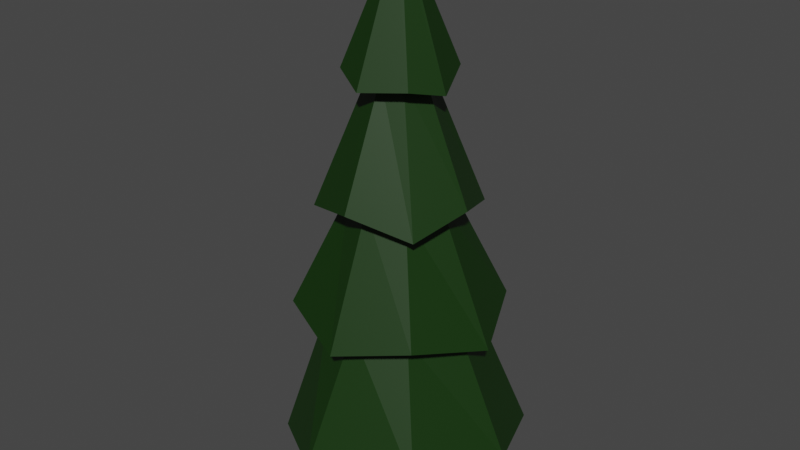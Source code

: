 # Source: PineTree.blend  (saved by Blender 2.80.75; exported with 4.5.12 LTS)
import bpy
from mathutils import Matrix  # noqa: F401  (used for matrix-valued properties, if any)

bpy.ops.wm.read_factory_settings(use_empty=True)
scene = bpy.context.scene
scene.name = 'Scene'

# ---- collections
col_collection = bpy.data.collections.new('Collection'); scene.collection.children.link(col_collection)

# ---- materials (node trees are filled in below, after node groups)
mat_material_002 = bpy.data.materials.new('Material.002')
mat_material_002.use_transparent_shadow = False
mat_material_001 = bpy.data.materials.new('Material.001')
mat_material_001.use_transparent_shadow = False

# ---- material node trees
mat_material_002.use_nodes = True; mat_material_002.node_tree.nodes.clear()
_N = mat_material_002.node_tree.nodes; _L = mat_material_002.node_tree.links
n0 = _N.new('ShaderNodeOutputMaterial'); n0.name = 'Material Output'; n0.location = (300, 300)
n1 = _N.new('ShaderNodeBsdfPrincipled'); n1.name = 'Principled BSDF'; n1.location = (10, 300)
n1.distribution = 'GGX'
n1.subsurface_method = 'BURLEY'
n1.inputs[0].default_value = (0.004929, 0.03106, 0.0009395, 1.0)
n1.inputs[3].default_value = 1.45
n1.inputs[27].default_value = (0.0, 0.0, 0.0, 1.0)
n1.inputs[28].default_value = 1.0
_L.new(n1.outputs[0], n0.inputs[0])
n0.is_active_output = True
mat_material_001.use_nodes = True; mat_material_001.node_tree.nodes.clear()
_N = mat_material_001.node_tree.nodes; _L = mat_material_001.node_tree.links
n0 = _N.new('ShaderNodeOutputMaterial'); n0.name = 'Material Output'; n0.location = (300, 300)
n1 = _N.new('ShaderNodeBsdfPrincipled'); n1.name = 'Principled BSDF'; n1.location = (10, 300)
n1.distribution = 'GGX'
n1.subsurface_method = 'BURLEY'
n1.inputs[0].default_value = (0.004422, 0.003814, 0.001782, 1.0)
n1.inputs[3].default_value = 1.45
n1.inputs[27].default_value = (0.0, 0.0, 0.0, 1.0)
n1.inputs[28].default_value = 1.0
_L.new(n1.outputs[0], n0.inputs[0])
n0.is_active_output = True

# ---- world
world_world = bpy.data.worlds.new('World'); scene.world = world_world
world_world.use_nodes = True; world_world.node_tree.nodes.clear()
_N = world_world.node_tree.nodes; _L = world_world.node_tree.links
n0 = _N.new('ShaderNodeOutputWorld'); n0.name = 'World Output'; n0.location = (300, 300)
n1 = _N.new('ShaderNodeBackground'); n1.name = 'Background'; n1.location = (10, 300)
n1.inputs[0].default_value = (0.05088, 0.05088, 0.05088, 1.0)
_L.new(n1.outputs[0], n0.inputs[0])
n0.is_active_output = True
world_world.color = (0.05088, 0.05088, 0.05088)
world_world.use_sun_shadow = False
world_world.sun_shadow_jitter_overblur = 0.0

# ---- meshes
me_cylinder_003 = bpy.data.meshes.new('Cylinder.003')
me_cylinder_003.from_pydata([(0.0, 1.0, -2.59), (-6.978e-09, 0.06337, 2.59), (0.7071, 0.7071, -2.59), (0.04481, 0.04481, 2.59), (1.0, -4.371e-08, -2.59), (0.06337, 4.208e-09, 2.59), (0.7071, -0.7071, -2.59), (0.04481, -0.04481, 2.59), (-8.742e-08, -1.0, -2.59), (-1.252e-08, -0.06337, 2.59), (-0.7071, -0.7071, -2.59), (-0.04481, -0.04481, 2.59), (-1.0, 1.192e-08, -2.59), (-0.06337, 7.734e-09, 2.59), (-0.7071, 0.7071, -2.59), (-0.04481, 0.04481, 2.59), (-3.489e-09, 0.5317, 0.0), (0.376, 0.376, 0.0), (0.5317, -1.975e-08, 0.0), (0.376, -0.376, 0.0), (-4.997e-08, -0.5317, 0.0), (-0.376, -0.376, 0.0), (-0.5317, 9.829e-09, 0.0), (-0.376, 0.376, 0.0), (-5.234e-09, 0.2975, 1.295), (0.2104, 0.2104, 1.295), (0.2975, -7.771e-09, 1.295), (0.2104, -0.2104, 1.295), (-3.124e-08, -0.2975, 1.295), (-0.2104, -0.2104, 1.295), (-0.2975, 8.782e-09, 1.295), (-0.2104, 0.2104, 1.295), (0.5415, 0.5415, -1.295), (0.7658, -3.173e-08, -1.295), (0.5415, -0.5415, -1.295), (-6.87e-08, -0.7658, -1.295), (-0.5415, -0.5415, -1.295), (-0.7658, 1.088e-08, -1.295), (-0.5415, 0.5415, -1.295), (-1.745e-09, 0.7658, -1.295), (-1.242e-09, 0.5821, 1.334), (0.4116, 0.4116, 1.334), (0.5919, -0.0464, 1.177), (0.4224, -0.4004, 1.265), (-0.03381, -0.6036, 1.219), (-0.4116, -0.4116, 1.334), (-0.5872, -0.02764, 1.24), (-0.4116, 0.4116, 1.334), (0.6165, 0.6083, -0.1246), (0.8438, -3.572e-08, 0.03758), (0.6505, -0.5958, -0.1448), (-7.014e-08, -0.8438, 0.03758), (-0.6078, -0.6371, -0.1033), (-0.8438, 1.123e-08, 0.03758), (-0.6104, 0.61, -0.1665), (3.633e-09, 0.8438, 0.03758), (0.0632, 1.14, -1.333), (0.807, 0.807, -1.228), (1.144, 0.02123, -1.45), (0.807, -0.807, -1.228), (0.04675, -1.155, -1.388), (-0.807, -0.807, -1.228), (-1.112, -0.04257, -1.443), (-0.807, 0.807, -1.228), (1.076, 0.8807, -2.78), (1.376, 0.05016, -2.705), (0.9967, -0.9968, -2.598), (-0.1552, -1.35, -2.759), (-0.866, -0.9252, -2.791), (-1.34, -0.02878, -2.598), (-0.9393, 0.9392, -2.598), (0.08443, 1.288, -2.813)], [], [(40, 1, 3, 41), (41, 3, 5, 42), (42, 5, 7, 43), (43, 7, 9, 44), (44, 9, 11, 45), (45, 11, 13, 46), (3, 1, 15, 13, 11, 9, 7, 5), (46, 13, 15, 47), (47, 15, 1, 40), (0, 2, 4, 6, 8, 10, 12, 14), (63, 23, 16, 56), (62, 22, 23, 63), (61, 21, 22, 62), (60, 20, 21, 61), (59, 19, 20, 60), (58, 18, 19, 59), (57, 17, 18, 58), (56, 16, 17, 57), (54, 31, 24, 55), (53, 30, 31, 54), (52, 29, 30, 53), (51, 28, 29, 52), (50, 27, 28, 51), (49, 26, 27, 50), (48, 25, 26, 49), (55, 24, 25, 48), (71, 39, 32, 64), (64, 32, 33, 65), (65, 33, 34, 66), (66, 34, 35, 67), (67, 35, 36, 68), (68, 36, 37, 69), (69, 37, 38, 70), (70, 38, 39, 71), (31, 47, 40, 24), (30, 46, 47, 31), (29, 45, 46, 30), (28, 44, 45, 29), (27, 43, 44, 28), (26, 42, 43, 27), (25, 41, 42, 26), (24, 40, 41, 25), (16, 55, 48, 17), (17, 48, 49, 18), (18, 49, 50, 19), (19, 50, 51, 20), (20, 51, 52, 21), (21, 52, 53, 22), (22, 53, 54, 23), (23, 54, 55, 16), (39, 56, 57, 32), (32, 57, 58, 33), (33, 58, 59, 34), (34, 59, 60, 35), (35, 60, 61, 36), (36, 61, 62, 37), (37, 62, 63, 38), (38, 63, 56, 39), (14, 70, 71, 0), (12, 69, 70, 14), (10, 68, 69, 12), (8, 67, 68, 10), (6, 66, 67, 8), (4, 65, 66, 6), (2, 64, 65, 4), (0, 71, 64, 2)])
_uv = me_cylinder_003.uv_layers.new(name='UVMap')
_uv.uv.foreach_set('vector', [1.0, 0.8788, 1.0, 1.0, 0.875, 1.0, 0.875, 0.8788, 0.875, 0.8788, 0.875, 1.0, 0.75, 1.0, 0.75, 0.8788, 0.75, 0.8788, 0.75, 1.0, 0.625, 1.0, 0.625, 0.8788, 0.625, 0.8788, 0.625, 1.0, 0.5, 1.0, 0.5, 0.8788, 0.5, 0.8788, 0.5, 1.0, 0.375, 1.0, 0.375, 0.8788, 0.375, 0.8788, 0.375, 1.0, 0.25, 1.0, 0.25, 0.8788, 0.4197, 0.4197, 0.25, 0.49, 0.08029, 0.4197, 0.01, 0.25, 0.08029, 0.08029, 0.25, 0.01, 0.4197, 0.08029, 0.49, 0.25, 0.25, 0.8788, 0.25, 1.0, 0.125, 1.0, 0.125, 0.8788, 0.125, 0.8788, 0.125, 1.0, 0.0, 1.0, 0.0, 0.8788, 0.75, 0.49, 0.9197, 0.4197, 0.99, 0.25, 0.9197, 0.08029, 0.75, 0.01, 0.5803, 0.08029, 0.51, 0.25, 0.5803, 0.4197, 0.125, 0.6314, 0.125, 0.75, 0.0, 0.75, 0.0, 0.6314, 0.25, 0.6314, 0.25, 0.75, 0.125, 0.75, 0.125, 0.6314, 0.375, 0.6314, 0.375, 0.75, 0.25, 0.75, 0.25, 0.6314, 0.5, 0.6314, 0.5, 0.75, 0.375, 0.75, 0.375, 0.6314, 0.625, 0.6314, 0.625, 0.75, 0.5, 0.75, 0.5, 0.6314, 0.75, 0.6314, 0.75, 0.75, 0.625, 0.75, 0.625, 0.6314, 0.875, 0.6314, 0.875, 0.75, 0.75, 0.75, 0.75, 0.6314, 1.0, 0.6314, 1.0, 0.75, 0.875, 0.75, 0.875, 0.6314, 0.125, 0.7536, 0.125, 0.875, 0.0, 0.875, 0.0, 0.7536, 0.25, 0.7536, 0.25, 0.875, 0.125, 0.875, 0.125, 0.7536, 0.375, 0.7536, 0.375, 0.875, 0.25, 0.875, 0.25, 0.7536, 0.5, 0.7536, 0.5, 0.875, 0.375, 0.875, 0.375, 0.7536, 0.625, 0.7536, 0.625, 0.875, 0.5, 0.875, 0.5, 0.7536, 0.75, 0.7536, 0.75, 0.875, 0.625, 0.875, 0.625, 0.7536, 0.875, 0.7536, 0.875, 0.875, 0.75, 0.875, 0.75, 0.7536, 1.0, 0.7536, 1.0, 0.875, 0.875, 0.875, 0.875, 0.7536, 1.0, 0.5037, 1.0, 0.625, 0.875, 0.625, 0.875, 0.5037, 0.875, 0.5037, 0.875, 0.625, 0.75, 0.625, 0.75, 0.5037, 0.75, 0.5037, 0.75, 0.625, 0.625, 0.625, 0.625, 0.5037, 0.625, 0.5037, 0.625, 0.625, 0.5, 0.625, 0.5, 0.5037, 0.5, 0.5037, 0.5, 0.625, 0.375, 0.625, 0.375, 0.5037, 0.375, 0.5037, 0.375, 0.625, 0.25, 0.625, 0.25, 0.5037, 0.25, 0.5037, 0.25, 0.625, 0.125, 0.625, 0.125, 0.5037, 0.125, 0.5037, 0.125, 0.625, 0.0, 0.625, 0.0, 0.5037, 0.125, 0.875, 0.125, 0.8788, 0.0, 0.8788, 0.0, 0.875, 0.25, 0.875, 0.25, 0.8788, 0.125, 0.8788, 0.125, 0.875, 0.375, 0.875, 0.375, 0.8788, 0.25, 0.8788, 0.25, 0.875, 0.5, 0.875, 0.5, 0.8788, 0.375, 0.8788, 0.375, 0.875, 0.625, 0.875, 0.625, 0.8788, 0.5, 0.8788, 0.5, 0.875, 0.75, 0.875, 0.75, 0.8788, 0.625, 0.8788, 0.625, 0.875, 0.875, 0.875, 0.875, 0.8788, 0.75, 0.8788, 0.75, 0.875, 1.0, 0.875, 1.0, 0.8788, 0.875, 0.8788, 0.875, 0.875, 1.0, 0.75, 1.0, 0.7536, 0.875, 0.7536, 0.875, 0.75, 0.875, 0.75, 0.875, 0.7536, 0.75, 0.7536, 0.75, 0.75, 0.75, 0.75, 0.75, 0.7536, 0.625, 0.7536, 0.625, 0.75, 0.625, 0.75, 0.625, 0.7536, 0.5, 0.7536, 0.5, 0.75, 0.5, 0.75, 0.5, 0.7536, 0.375, 0.7536, 0.375, 0.75, 0.375, 0.75, 0.375, 0.7536, 0.25, 0.7536, 0.25, 0.75, 0.25, 0.75, 0.25, 0.7536, 0.125, 0.7536, 0.125, 0.75, 0.125, 0.75, 0.125, 0.7536, 0.0, 0.7536, 0.0, 0.75, 1.0, 0.625, 1.0, 0.6314, 0.875, 0.6314, 0.875, 0.625, 0.875, 0.625, 0.875, 0.6314, 0.75, 0.6314, 0.75, 0.625, 0.75, 0.625, 0.75, 0.6314, 0.625, 0.6314, 0.625, 0.625, 0.625, 0.625, 0.625, 0.6314, 0.5, 0.6314, 0.5, 0.625, 0.5, 0.625, 0.5, 0.6314, 0.375, 0.6314, 0.375, 0.625, 0.375, 0.625, 0.375, 0.6314, 0.25, 0.6314, 0.25, 0.625, 0.25, 0.625, 0.25, 0.6314, 0.125, 0.6314, 0.125, 0.625, 0.125, 0.625, 0.125, 0.6314, 0.0, 0.6314, 0.0, 0.625, 0.125, 0.5, 0.125, 0.5037, 0.0, 0.5037, 0.0, 0.5, 0.25, 0.5, 0.25, 0.5037, 0.125, 0.5037, 0.125, 0.5, 0.375, 0.5, 0.375, 0.5037, 0.25, 0.5037, 0.25, 0.5, 0.5, 0.5, 0.5, 0.5037, 0.375, 0.5037, 0.375, 0.5, 0.625, 0.5, 0.625, 0.5037, 0.5, 0.5037, 0.5, 0.5, 0.75, 0.5, 0.75, 0.5037, 0.625, 0.5037, 0.625, 0.5, 0.875, 0.5, 0.875, 0.5037, 0.75, 0.5037, 0.75, 0.5, 1.0, 0.5, 1.0, 0.5037, 0.875, 0.5037, 0.875, 0.5])
me_cylinder_003.materials.append(mat_material_002)
me_cylinder_003.use_remesh_preserve_volume = False
me_cylinder_003.use_remesh_preserve_attributes = False
me_cylinder_003.use_mirror_vertex_groups = False
me_cylinder_003.update()
me_cylinder_004 = bpy.data.meshes.new('Cylinder.004')
me_cylinder_004.from_pydata([(0.0, 0.2802, -3.32), (0.0, 0.2802, -2.46), (0.1557, 0.1981, -3.32), (0.1557, 0.1981, -2.46), (0.2202, -1.225e-08, -3.32), (0.2202, -1.225e-08, -2.46), (0.1557, -0.1981, -3.32), (0.1557, -0.1981, -2.46), (-1.925e-08, -0.2802, -3.32), (-1.925e-08, -0.2802, -2.46), (-0.1557, -0.1981, -3.32), (-0.1557, -0.1981, -2.46), (-0.2202, 3.341e-09, -3.32), (-0.2202, 3.341e-09, -2.46), (-0.1557, 0.1981, -3.32), (-0.1557, 0.1981, -2.46)], [], [(0, 1, 3, 2), (2, 3, 5, 4), (4, 5, 7, 6), (6, 7, 9, 8), (8, 9, 11, 10), (10, 11, 13, 12), (3, 1, 15, 13, 11, 9, 7, 5), (12, 13, 15, 14), (14, 15, 1, 0), (0, 2, 4, 6, 8, 10, 12, 14)])
_uv = me_cylinder_004.uv_layers.new(name='UVMap')
_uv.uv.foreach_set('vector', [1.0, 0.5, 1.0, 1.0, 0.875, 1.0, 0.875, 0.5, 0.875, 0.5, 0.875, 1.0, 0.75, 1.0, 0.75, 0.5, 0.75, 0.5, 0.75, 1.0, 0.625, 1.0, 0.625, 0.5, 0.625, 0.5, 0.625, 1.0, 0.5, 1.0, 0.5, 0.5, 0.5, 0.5, 0.5, 1.0, 0.375, 1.0, 0.375, 0.5, 0.375, 0.5, 0.375, 1.0, 0.25, 1.0, 0.25, 0.5, 0.4197, 0.4197, 0.25, 0.49, 0.08029, 0.4197, 0.01, 0.25, 0.08029, 0.08029, 0.25, 0.01, 0.4197, 0.08029, 0.49, 0.25, 0.25, 0.5, 0.25, 1.0, 0.125, 1.0, 0.125, 0.5, 0.125, 0.5, 0.125, 1.0, 0.0, 1.0, 0.0, 0.5, 0.75, 0.49, 0.9197, 0.4197, 0.99, 0.25, 0.9197, 0.08029, 0.75, 0.01, 0.5803, 0.08029, 0.51, 0.25, 0.5803, 0.4197])
me_cylinder_004.materials.append(mat_material_001)
me_cylinder_004.materials.append(None)
me_cylinder_004.use_remesh_preserve_volume = False
me_cylinder_004.use_remesh_preserve_attributes = False
me_cylinder_004.use_mirror_vertex_groups = False
me_cylinder_004.update()

# ---- objects
ob_cylinder = bpy.data.objects.new('Cylinder', me_cylinder_003)
ob_cylinder_001 = bpy.data.objects.new('Cylinder.001', me_cylinder_004)

# ---- transforms, parenting, visibility, modifiers, constraints
ob_cylinder.location = (0.0, 0.0, 0.0)
ob_cylinder.lineart.crease_threshold = 0.0
ob_cylinder_001.location = (0.0, 0.0, 0.0)
ob_cylinder_001.lineart.crease_threshold = 0.0

# ---- collection membership
col_collection.objects.link(ob_cylinder)
col_collection.objects.link(ob_cylinder_001)

# ---- scene / render settings (as saved in the file)
scene.frame_start = 1; scene.frame_end = 250; scene.frame_set(1)
scene.render.engine = 'BLENDER_EEVEE_NEXT'
scene.cycles.use_denoising = False
scene.cycles.samples = 128
scene.cycles.sampling_pattern = 'TABULATED_SOBOL'
scene.cycles.use_adaptive_sampling = False
scene.cycles.use_light_tree = False
scene.view_settings.view_transform = 'Filmic'
bpy.context.view_layer.update()

# ---- added for rendering (the .blend has no active camera and no usable light): camera, sun
cam_auto = bpy.data.cameras.new('AutoCamera')
cam_auto.lens = 50.0
cam_auto.sensor_width = 36.0
cam_auto.clip_end = 1000.0
ob_auto_camera = bpy.data.objects.new('AutoCamera', cam_auto)
scene.collection.objects.link(ob_auto_camera)
ob_auto_camera.location = (6.51196, -7.82406, 4.83022)
ob_auto_camera.rotation_euler = (1.09748, -7.21219e-08, 0.694738)
scene.camera = ob_auto_camera
light_auto_sun = bpy.data.lights.new('AutoSun', 'SUN')
light_auto_sun.energy = 3.0
light_auto_sun.angle = 0.0523599
ob_auto_sun = bpy.data.objects.new('AutoSun', light_auto_sun)
scene.collection.objects.link(ob_auto_sun)
ob_auto_sun.rotation_euler = (0.872665, 0.174533, 0.523599)
bpy.context.view_layer.update()
